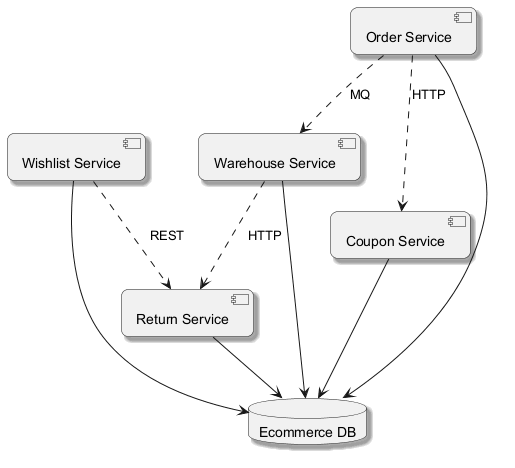

The diagram above was rendered by PlantUML. Its source (embedded in the PNG):
@startuml
skinparam backgroundColor #FFFFFF
skinparam roundCorner 15
skinparam shadowing true
component "Wishlist Service" as C_WishlistService
component "Coupon Service" as C_CouponService
component "Warehouse Service" as C_WarehouseService
component "Order Service" as C_OrderService
component "Return Service" as C_ReturnService
database "Ecommerce DB" as DB_ecommerce
C_WishlistService --> DB_ecommerce
C_CouponService --> DB_ecommerce
C_WarehouseService --> DB_ecommerce
C_OrderService --> DB_ecommerce
C_ReturnService --> DB_ecommerce
C_WarehouseService ..> C_ReturnService : HTTP
C_WishlistService ..> C_ReturnService : REST
C_OrderService ..> C_WarehouseService : MQ
C_OrderService ..> C_CouponService : HTTP
@enduml